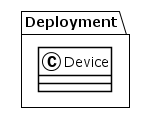

The diagram above was rendered by PlantUML. Its source (embedded in the PNG):
@startuml
!theme plain
package Deployment {
class Device {
}
}
@enduml